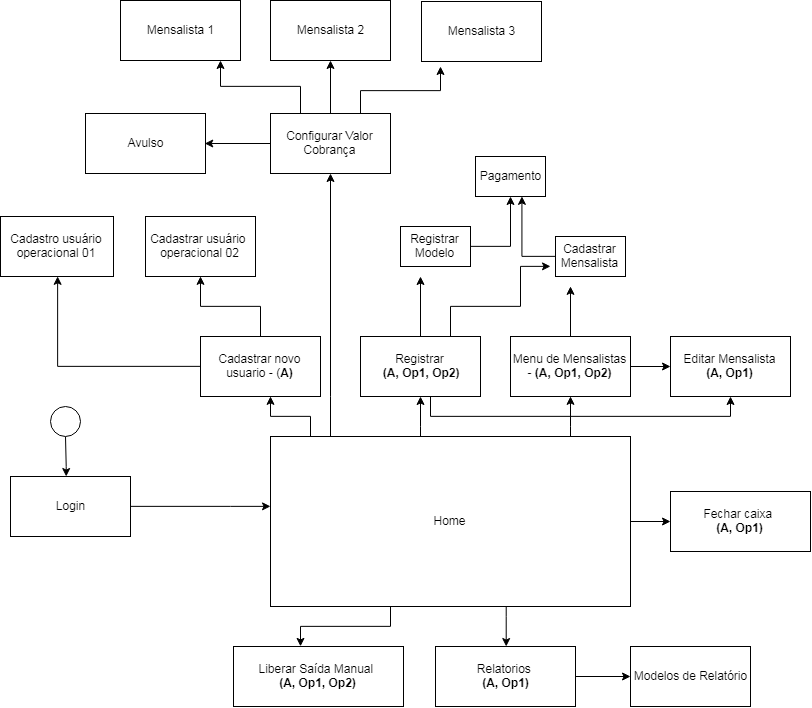

The diagram above was exported from draw.io. Its source (the exported page's mxGraphModel, read from the mxfile embedded in the PNG):
<mxGraphModel dx="1200" dy="1903" grid="1" gridSize="10" guides="1" tooltips="1" connect="1" arrows="1" fold="1" page="1" pageScale="1" pageWidth="827" pageHeight="1169" math="0" shadow="0">
  <root>
    <mxCell id="0" />
    <mxCell id="1" parent="0" />
    <mxCell id="nI0uL7HH6lXrJ9dOQn88-13" value="" style="edgeStyle=orthogonalEdgeStyle;rounded=0;orthogonalLoop=1;jettySize=auto;html=1;" parent="1" source="nI0uL7HH6lXrJ9dOQn88-1" target="nI0uL7HH6lXrJ9dOQn88-2" edge="1">
      <mxGeometry relative="1" as="geometry">
        <Array as="points">
          <mxPoint x="75" y="170" />
          <mxPoint x="75" y="170" />
        </Array>
      </mxGeometry>
    </mxCell>
    <mxCell id="nI0uL7HH6lXrJ9dOQn88-1" value="" style="ellipse;whiteSpace=wrap;html=1;aspect=fixed;" parent="1" vertex="1">
      <mxGeometry x="60" y="110" width="30" height="30" as="geometry" />
    </mxCell>
    <mxCell id="nI0uL7HH6lXrJ9dOQn88-24" value="" style="edgeStyle=orthogonalEdgeStyle;rounded=0;orthogonalLoop=1;jettySize=auto;html=1;" parent="1" source="nI0uL7HH6lXrJ9dOQn88-2" target="nI0uL7HH6lXrJ9dOQn88-3" edge="1">
      <mxGeometry relative="1" as="geometry">
        <mxPoint x="220" y="210" as="targetPoint" />
        <Array as="points">
          <mxPoint x="240" y="210" />
          <mxPoint x="240" y="210" />
        </Array>
      </mxGeometry>
    </mxCell>
    <mxCell id="nI0uL7HH6lXrJ9dOQn88-2" value="Login" style="rounded=0;whiteSpace=wrap;html=1;" parent="1" vertex="1">
      <mxGeometry x="20" y="180" width="120" height="60" as="geometry" />
    </mxCell>
    <mxCell id="6lYrRz7UPaWuTWU_BxtY-62" value="" style="edgeStyle=orthogonalEdgeStyle;rounded=0;orthogonalLoop=1;jettySize=auto;html=1;" parent="1" source="nI0uL7HH6lXrJ9dOQn88-3" target="nI0uL7HH6lXrJ9dOQn88-8" edge="1">
      <mxGeometry relative="1" as="geometry" />
    </mxCell>
    <mxCell id="6lYrRz7UPaWuTWU_BxtY-63" value="" style="edgeStyle=orthogonalEdgeStyle;rounded=0;orthogonalLoop=1;jettySize=auto;html=1;" parent="1" source="nI0uL7HH6lXrJ9dOQn88-3" target="nI0uL7HH6lXrJ9dOQn88-7" edge="1">
      <mxGeometry relative="1" as="geometry">
        <Array as="points">
          <mxPoint x="515" y="320" />
          <mxPoint x="515" y="320" />
        </Array>
      </mxGeometry>
    </mxCell>
    <mxCell id="6lYrRz7UPaWuTWU_BxtY-64" style="edgeStyle=orthogonalEdgeStyle;rounded=0;orthogonalLoop=1;jettySize=auto;html=1;entryX=0.394;entryY=0;entryDx=0;entryDy=0;entryPerimeter=0;" parent="1" source="nI0uL7HH6lXrJ9dOQn88-3" target="nI0uL7HH6lXrJ9dOQn88-9" edge="1">
      <mxGeometry relative="1" as="geometry">
        <mxPoint x="310" y="340" as="targetPoint" />
        <Array as="points">
          <mxPoint x="400" y="330" />
          <mxPoint x="310" y="330" />
        </Array>
      </mxGeometry>
    </mxCell>
    <mxCell id="6lYrRz7UPaWuTWU_BxtY-65" style="edgeStyle=orthogonalEdgeStyle;rounded=0;orthogonalLoop=1;jettySize=auto;html=1;entryX=0.583;entryY=1;entryDx=0;entryDy=0;entryPerimeter=0;" parent="1" source="nI0uL7HH6lXrJ9dOQn88-3" target="nI0uL7HH6lXrJ9dOQn88-4" edge="1">
      <mxGeometry relative="1" as="geometry">
        <mxPoint x="280" y="110" as="targetPoint" />
        <Array as="points">
          <mxPoint x="320" y="120" />
          <mxPoint x="280" y="120" />
        </Array>
      </mxGeometry>
    </mxCell>
    <mxCell id="6lYrRz7UPaWuTWU_BxtY-66" value="" style="edgeStyle=orthogonalEdgeStyle;rounded=0;orthogonalLoop=1;jettySize=auto;html=1;" parent="1" source="nI0uL7HH6lXrJ9dOQn88-3" target="nI0uL7HH6lXrJ9dOQn88-5" edge="1">
      <mxGeometry relative="1" as="geometry">
        <Array as="points">
          <mxPoint x="430" y="130" />
          <mxPoint x="430" y="130" />
        </Array>
      </mxGeometry>
    </mxCell>
    <mxCell id="6lYrRz7UPaWuTWU_BxtY-67" style="edgeStyle=orthogonalEdgeStyle;rounded=0;orthogonalLoop=1;jettySize=auto;html=1;entryX=0.5;entryY=1;entryDx=0;entryDy=0;" parent="1" source="nI0uL7HH6lXrJ9dOQn88-3" target="nI0uL7HH6lXrJ9dOQn88-6" edge="1">
      <mxGeometry relative="1" as="geometry">
        <mxPoint x="580" y="110" as="targetPoint" />
        <Array as="points">
          <mxPoint x="580" y="130" />
          <mxPoint x="580" y="130" />
        </Array>
      </mxGeometry>
    </mxCell>
    <mxCell id="wxHGjvCbjs6N4_Oh6jSC-4" style="edgeStyle=orthogonalEdgeStyle;rounded=0;orthogonalLoop=1;jettySize=auto;html=1;entryX=0.5;entryY=1;entryDx=0;entryDy=0;" edge="1" parent="1" source="nI0uL7HH6lXrJ9dOQn88-3" target="wxHGjvCbjs6N4_Oh6jSC-1">
      <mxGeometry relative="1" as="geometry">
        <Array as="points">
          <mxPoint x="340" y="100" />
          <mxPoint x="340" y="100" />
        </Array>
      </mxGeometry>
    </mxCell>
    <mxCell id="nI0uL7HH6lXrJ9dOQn88-3" value="Home" style="rounded=0;whiteSpace=wrap;html=1;" parent="1" vertex="1">
      <mxGeometry x="280" y="140" width="360" height="170" as="geometry" />
    </mxCell>
    <mxCell id="6lYrRz7UPaWuTWU_BxtY-2" style="edgeStyle=orthogonalEdgeStyle;rounded=0;orthogonalLoop=1;jettySize=auto;html=1;entryX=0.5;entryY=1;entryDx=0;entryDy=0;" parent="1" source="nI0uL7HH6lXrJ9dOQn88-4" target="6lYrRz7UPaWuTWU_BxtY-1" edge="1">
      <mxGeometry relative="1" as="geometry" />
    </mxCell>
    <mxCell id="6lYrRz7UPaWuTWU_BxtY-6" style="edgeStyle=orthogonalEdgeStyle;rounded=0;orthogonalLoop=1;jettySize=auto;html=1;entryX=0.5;entryY=1;entryDx=0;entryDy=0;" parent="1" source="nI0uL7HH6lXrJ9dOQn88-4" target="6lYrRz7UPaWuTWU_BxtY-3" edge="1">
      <mxGeometry relative="1" as="geometry" />
    </mxCell>
    <mxCell id="nI0uL7HH6lXrJ9dOQn88-4" value="Cadastrar novo usuario - (&lt;b&gt;A)&lt;/b&gt;&lt;br&gt;" style="rounded=0;whiteSpace=wrap;html=1;" parent="1" vertex="1">
      <mxGeometry x="210" y="40" width="120" height="60" as="geometry" />
    </mxCell>
    <mxCell id="6lYrRz7UPaWuTWU_BxtY-78" style="edgeStyle=orthogonalEdgeStyle;rounded=0;orthogonalLoop=1;jettySize=auto;html=1;" parent="1" source="nI0uL7HH6lXrJ9dOQn88-5" edge="1">
      <mxGeometry relative="1" as="geometry">
        <mxPoint x="560" y="-30" as="targetPoint" />
        <Array as="points">
          <mxPoint x="460" y="10" />
          <mxPoint x="530" y="10" />
          <mxPoint x="530" y="-30" />
        </Array>
      </mxGeometry>
    </mxCell>
    <mxCell id="6lYrRz7UPaWuTWU_BxtY-80" style="edgeStyle=orthogonalEdgeStyle;rounded=0;orthogonalLoop=1;jettySize=auto;html=1;" parent="1" source="nI0uL7HH6lXrJ9dOQn88-5" edge="1">
      <mxGeometry relative="1" as="geometry">
        <mxPoint x="430" y="-20" as="targetPoint" />
      </mxGeometry>
    </mxCell>
    <mxCell id="6lYrRz7UPaWuTWU_BxtY-88" style="edgeStyle=orthogonalEdgeStyle;rounded=0;orthogonalLoop=1;jettySize=auto;html=1;" parent="1" source="nI0uL7HH6lXrJ9dOQn88-5" target="6lYrRz7UPaWuTWU_BxtY-86" edge="1">
      <mxGeometry relative="1" as="geometry">
        <Array as="points">
          <mxPoint x="440" y="120" />
          <mxPoint x="740" y="120" />
        </Array>
      </mxGeometry>
    </mxCell>
    <mxCell id="nI0uL7HH6lXrJ9dOQn88-5" value="Registrar&lt;br&gt;&amp;nbsp;&lt;b&gt;(A, Op1, Op2)&lt;/b&gt;" style="rounded=0;whiteSpace=wrap;html=1;" parent="1" vertex="1">
      <mxGeometry x="370" y="40" width="120" height="60" as="geometry" />
    </mxCell>
    <mxCell id="6lYrRz7UPaWuTWU_BxtY-70" style="edgeStyle=orthogonalEdgeStyle;rounded=0;orthogonalLoop=1;jettySize=auto;html=1;" parent="1" source="nI0uL7HH6lXrJ9dOQn88-6" edge="1">
      <mxGeometry relative="1" as="geometry">
        <mxPoint x="580" y="-10" as="targetPoint" />
        <Array as="points">
          <mxPoint x="580" y="-10" />
        </Array>
      </mxGeometry>
    </mxCell>
    <mxCell id="6lYrRz7UPaWuTWU_BxtY-87" value="" style="edgeStyle=orthogonalEdgeStyle;rounded=0;orthogonalLoop=1;jettySize=auto;html=1;" parent="1" source="nI0uL7HH6lXrJ9dOQn88-6" target="6lYrRz7UPaWuTWU_BxtY-86" edge="1">
      <mxGeometry relative="1" as="geometry" />
    </mxCell>
    <mxCell id="nI0uL7HH6lXrJ9dOQn88-6" value="Menu de Mensalistas - &lt;b&gt;(A, Op1, Op2)&lt;/b&gt;" style="rounded=0;whiteSpace=wrap;html=1;" parent="1" vertex="1">
      <mxGeometry x="520" y="40" width="120" height="60" as="geometry" />
    </mxCell>
    <mxCell id="6lYrRz7UPaWuTWU_BxtY-83" value="" style="edgeStyle=orthogonalEdgeStyle;rounded=0;orthogonalLoop=1;jettySize=auto;html=1;" parent="1" source="nI0uL7HH6lXrJ9dOQn88-7" target="6lYrRz7UPaWuTWU_BxtY-82" edge="1">
      <mxGeometry relative="1" as="geometry" />
    </mxCell>
    <mxCell id="nI0uL7HH6lXrJ9dOQn88-7" value="Relatorios&amp;nbsp;&lt;br&gt;&lt;b&gt;(A, Op1)&lt;/b&gt;" style="rounded=0;whiteSpace=wrap;html=1;" parent="1" vertex="1">
      <mxGeometry x="445" y="350" width="140" height="60" as="geometry" />
    </mxCell>
    <mxCell id="nI0uL7HH6lXrJ9dOQn88-8" value="Fechar caixa&amp;nbsp;&lt;br&gt;&lt;b&gt;(A, Op1)&lt;/b&gt;" style="rounded=0;whiteSpace=wrap;html=1;" parent="1" vertex="1">
      <mxGeometry x="680" y="195" width="140" height="60" as="geometry" />
    </mxCell>
    <mxCell id="nI0uL7HH6lXrJ9dOQn88-9" value="Liberar Saída Manual&amp;nbsp;&lt;br&gt;&lt;b&gt;(A, Op1, Op2)&lt;/b&gt;" style="rounded=0;whiteSpace=wrap;html=1;" parent="1" vertex="1">
      <mxGeometry x="243" y="350" width="170" height="60" as="geometry" />
    </mxCell>
    <mxCell id="6lYrRz7UPaWuTWU_BxtY-1" value="&lt;div style=&quot;text-align: center&quot;&gt;&lt;span&gt;Cadastrar usuário&amp;nbsp;&lt;/span&gt;&lt;/div&gt;&lt;div style=&quot;text-align: center&quot;&gt;&lt;span&gt;operacional 02&lt;/span&gt;&lt;/div&gt;" style="rounded=0;whiteSpace=wrap;html=1;" parent="1" vertex="1">
      <mxGeometry x="155" y="-80" width="110" height="60" as="geometry" />
    </mxCell>
    <mxCell id="6lYrRz7UPaWuTWU_BxtY-3" value="Cadastro usuário operacional 01" style="rounded=0;whiteSpace=wrap;html=1;" parent="1" vertex="1">
      <mxGeometry x="10" y="-80" width="113" height="60" as="geometry" />
    </mxCell>
    <mxCell id="6lYrRz7UPaWuTWU_BxtY-74" value="" style="edgeStyle=orthogonalEdgeStyle;rounded=0;orthogonalLoop=1;jettySize=auto;html=1;" parent="1" source="6lYrRz7UPaWuTWU_BxtY-7" target="6lYrRz7UPaWuTWU_BxtY-34" edge="1">
      <mxGeometry relative="1" as="geometry" />
    </mxCell>
    <mxCell id="6lYrRz7UPaWuTWU_BxtY-7" value="Registrar Modelo&lt;br&gt;" style="rounded=0;whiteSpace=wrap;html=1;" parent="1" vertex="1">
      <mxGeometry x="410" y="-70" width="70" height="40" as="geometry" />
    </mxCell>
    <mxCell id="6lYrRz7UPaWuTWU_BxtY-77" style="edgeStyle=orthogonalEdgeStyle;rounded=0;orthogonalLoop=1;jettySize=auto;html=1;entryX=0.671;entryY=1;entryDx=0;entryDy=0;entryPerimeter=0;" parent="1" source="6lYrRz7UPaWuTWU_BxtY-33" target="6lYrRz7UPaWuTWU_BxtY-34" edge="1">
      <mxGeometry relative="1" as="geometry" />
    </mxCell>
    <mxCell id="6lYrRz7UPaWuTWU_BxtY-33" value="Cadastrar Mensalista" style="rounded=0;whiteSpace=wrap;html=1;" parent="1" vertex="1">
      <mxGeometry x="565" y="-60" width="70" height="40" as="geometry" />
    </mxCell>
    <mxCell id="6lYrRz7UPaWuTWU_BxtY-34" value="Pagamento&lt;br&gt;" style="rounded=0;whiteSpace=wrap;html=1;" parent="1" vertex="1">
      <mxGeometry x="485" y="-140" width="70" height="40" as="geometry" />
    </mxCell>
    <mxCell id="6lYrRz7UPaWuTWU_BxtY-82" value="Modelos de Relatório" style="rounded=0;whiteSpace=wrap;html=1;" parent="1" vertex="1">
      <mxGeometry x="640" y="350" width="120" height="60" as="geometry" />
    </mxCell>
    <mxCell id="6lYrRz7UPaWuTWU_BxtY-86" value="Editar Mensalista&lt;br&gt;&lt;b&gt;(A, Op1)&lt;/b&gt;&lt;br&gt;" style="rounded=0;whiteSpace=wrap;html=1;" parent="1" vertex="1">
      <mxGeometry x="680" y="40" width="120" height="60" as="geometry" />
    </mxCell>
    <mxCell id="wxHGjvCbjs6N4_Oh6jSC-7" style="edgeStyle=orthogonalEdgeStyle;rounded=0;orthogonalLoop=1;jettySize=auto;html=1;entryX=1;entryY=0.5;entryDx=0;entryDy=0;" edge="1" parent="1" source="wxHGjvCbjs6N4_Oh6jSC-1" target="wxHGjvCbjs6N4_Oh6jSC-5">
      <mxGeometry relative="1" as="geometry" />
    </mxCell>
    <mxCell id="wxHGjvCbjs6N4_Oh6jSC-9" value="" style="edgeStyle=orthogonalEdgeStyle;rounded=0;orthogonalLoop=1;jettySize=auto;html=1;" edge="1" parent="1" source="wxHGjvCbjs6N4_Oh6jSC-1" target="wxHGjvCbjs6N4_Oh6jSC-8">
      <mxGeometry relative="1" as="geometry">
        <Array as="points">
          <mxPoint x="310" y="-210" />
          <mxPoint x="230" y="-210" />
        </Array>
      </mxGeometry>
    </mxCell>
    <mxCell id="wxHGjvCbjs6N4_Oh6jSC-11" value="" style="edgeStyle=orthogonalEdgeStyle;rounded=0;orthogonalLoop=1;jettySize=auto;html=1;" edge="1" parent="1" source="wxHGjvCbjs6N4_Oh6jSC-1" target="wxHGjvCbjs6N4_Oh6jSC-10">
      <mxGeometry relative="1" as="geometry" />
    </mxCell>
    <mxCell id="wxHGjvCbjs6N4_Oh6jSC-18" style="edgeStyle=orthogonalEdgeStyle;rounded=0;orthogonalLoop=1;jettySize=auto;html=1;exitX=0.75;exitY=0;exitDx=0;exitDy=0;" edge="1" parent="1" source="wxHGjvCbjs6N4_Oh6jSC-1">
      <mxGeometry relative="1" as="geometry">
        <mxPoint x="450" y="-230" as="targetPoint" />
      </mxGeometry>
    </mxCell>
    <mxCell id="wxHGjvCbjs6N4_Oh6jSC-1" value="Configurar Valor Cobrança" style="rounded=0;whiteSpace=wrap;html=1;" vertex="1" parent="1">
      <mxGeometry x="280" y="-183" width="120" height="60" as="geometry" />
    </mxCell>
    <mxCell id="wxHGjvCbjs6N4_Oh6jSC-10" value="Mensalista 2" style="rounded=0;whiteSpace=wrap;html=1;" vertex="1" parent="1">
      <mxGeometry x="280" y="-296" width="120" height="60" as="geometry" />
    </mxCell>
    <mxCell id="wxHGjvCbjs6N4_Oh6jSC-8" value="Mensalista 1" style="rounded=0;whiteSpace=wrap;html=1;" vertex="1" parent="1">
      <mxGeometry x="130" y="-296" width="120" height="60" as="geometry" />
    </mxCell>
    <mxCell id="wxHGjvCbjs6N4_Oh6jSC-5" value="Avulso" style="rounded=0;whiteSpace=wrap;html=1;" vertex="1" parent="1">
      <mxGeometry x="95" y="-183" width="120" height="60" as="geometry" />
    </mxCell>
    <mxCell id="wxHGjvCbjs6N4_Oh6jSC-13" value="Mensalista 3" style="rounded=0;whiteSpace=wrap;html=1;" vertex="1" parent="1">
      <mxGeometry x="431" y="-295" width="120" height="60" as="geometry" />
    </mxCell>
  </root>
</mxGraphModel>